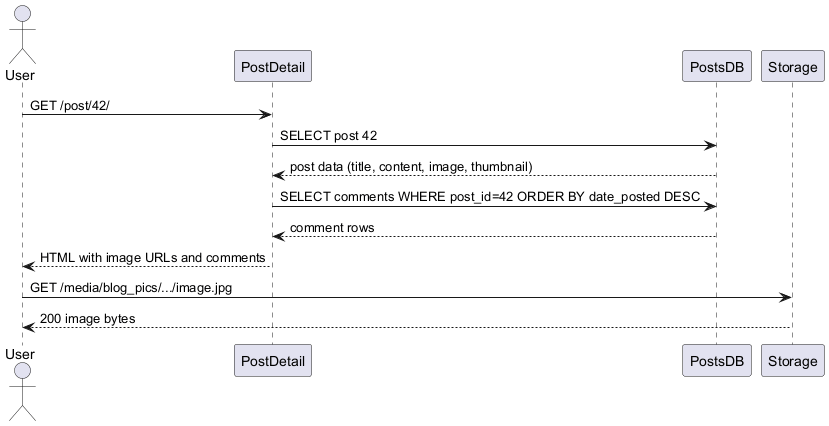

The diagram above was rendered by PlantUML. Its source (embedded in the PNG):
@startuml ViewPost
actor User
participant PostDetail
participant PostsDB
participant Storage

User -> PostDetail: GET /post/42/
PostDetail -> PostsDB: SELECT post 42
PostsDB --> PostDetail: post data (title, content, image, thumbnail)
PostDetail -> PostsDB: SELECT comments WHERE post_id=42 ORDER BY date_posted DESC
PostsDB --> PostDetail: comment rows
PostDetail --> User: HTML with image URLs and comments
User -> Storage: GET /media/blog_pics/.../image.jpg
Storage --> User: 200 image bytes
@enduml